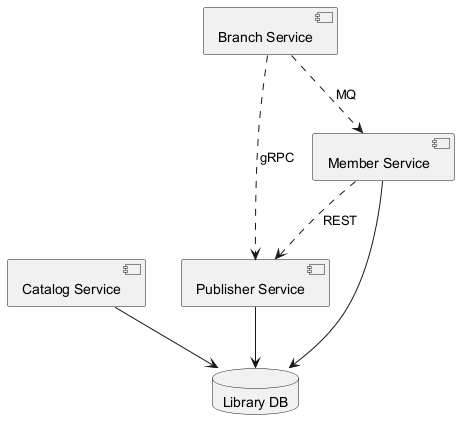

The diagram above was rendered by PlantUML. Its source (embedded in the PNG):
@startuml
skinparam backgroundColor #FFFFFF
skinparam classBackgroundColor #F3E5F5
skinparam classBorderColor #6A1B9A
component "Catalog Service" as C_CatalogService
component "Publisher Service" as C_PublisherService
component "Branch Service" as C_BranchService
component "Member Service" as C_MemberService
database "Library DB" as DB_library
C_CatalogService --> DB_library
C_PublisherService --> DB_library
C_MemberService --> DB_library
C_BranchService ..> C_MemberService : MQ
C_BranchService ..> C_PublisherService : gRPC
C_MemberService ..> C_PublisherService : REST
@enduml